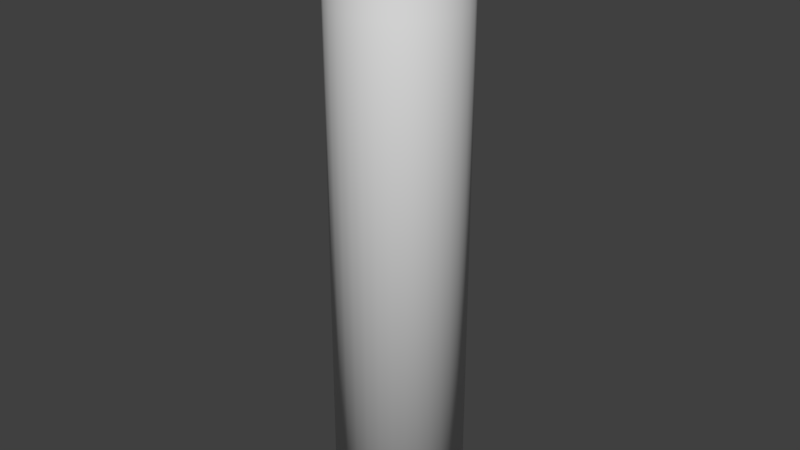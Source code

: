 # Source: JackBeNimble.blend  (saved by Blender 2.79.0; exported with 4.5.12 LTS)
import bpy
from mathutils import Matrix  # noqa: F401  (used for matrix-valued properties, if any)

bpy.ops.wm.read_factory_settings(use_empty=True)
scene = bpy.context.scene
scene.name = 'Scene'

# ---- collections
col_collection_1 = bpy.data.collections.new('Collection 1'); scene.collection.children.link(col_collection_1)

# ---- world
world_world = bpy.data.worlds.new('World'); scene.world = world_world
world_world.color = (0.05088, 0.05088, 0.05088)
world_world.use_sun_shadow = False
world_world.sun_shadow_jitter_overblur = 0.0
world_world.cycles.sampling_method = 'MANUAL'

# ---- meshes
me_cylinder = bpy.data.meshes.new('Cylinder')
me_cylinder.from_pydata([(2.07e-08, 0.6134, -0.9551), (-0.0009676, 0.597, 4.253), (0.1197, 0.6016, -0.9551), (0.1124, 0.5858, 4.253), (0.2347, 0.5667, -0.9551), (0.2213, 0.5365, 4.253), (0.3408, 0.51, -0.9551), (0.3218, 0.4828, 4.253), (0.4337, 0.4337, -0.9551), (0.4098, 0.4106, 4.253), (0.51, 0.3408, -0.9551), (0.482, 0.3226, 4.253), (0.5667, 0.2347, -0.9551), (0.5357, 0.2221, 4.253), (0.6016, 0.1197, -0.9551), (0.5688, 0.1132, 4.253), (0.6134, 1.694e-07, -0.9551), (0.5799, -0.0001736, 4.253), (0.6016, -0.1197, -0.9551), (0.5688, -0.1135, 4.253), (0.5667, -0.2347, -0.9551), (0.5357, -0.2225, 4.253), (0.51, -0.3408, -0.9551), (0.482, -0.3229, 4.253), (0.4337, -0.4337, -0.9551), (0.4098, -0.4109, 4.253), (0.3408, -0.51, -0.9551), (0.3218, -0.4832, 4.253), (0.2347, -0.5667, -0.9551), (0.2213, -0.5369, 4.253), (0.1197, -0.6016, -0.9551), (0.1124, -0.5699, 4.253), (-1.792e-07, -0.6134, -0.9551), (-0.0009678, -0.5811, 4.253), (-0.1197, -0.6016, -0.9551), (-0.1143, -0.5699, 4.253), (-0.2347, -0.5667, -0.9551), (-0.2233, -0.5369, 4.253), (-0.3408, -0.51, -0.9551), (-0.3237, -0.4832, 4.253), (-0.4337, -0.4337, -0.9551), (-0.4117, -0.4109, 4.253), (-0.51, -0.3408, -0.9551), (-0.484, -0.3229, 4.253), (-0.5667, -0.2347, -0.9551), (-0.5376, -0.2225, 4.253), (-0.5985, -0.1189, -0.9528), (-0.5707, -0.1135, 4.253), (-0.6134, 7.154e-07, -0.9551), (-0.5819, -0.000173, 4.253), (-0.6016, 0.1197, -0.9551), (-0.5707, 0.1132, 4.253), (-0.5667, 0.2347, -0.9551), (-0.5376, 0.2221, 4.253), (-0.51, 0.3408, -0.9551), (-0.484, 0.3226, 4.253), (-0.4337, 0.4337, -0.9551), (-0.4117, 0.4106, 4.253), (-0.3408, 0.51, -0.9551), (-0.3237, 0.4828, 4.253), (-0.2347, 0.5667, -0.9551), (-0.2233, 0.5365, 4.253), (-0.1197, 0.6016, -0.9551), (-0.1143, 0.5858, 4.253), (-0.5985, -0.1189, 4.269), (-0.5718, -0.1027, 4.253), (-0.07088, 0.05282, 4.409), (0.0647, -0.0177, 4.235), (-0.1356, -0.03553, 4.235), (-0.01326, 0.06091, 4.235), (-0.01326, -0.1517, 4.235), (-0.09094, 0.07296, 4.235), (0.0956, -0.08843, 4.235), (0.03353, 0.05365, 4.235), (-0.1354, -0.1391, 4.235), (0.04874, -0.02387, 4.736), (-0.08377, -0.03566, 4.736), (-0.002826, 0.02813, 4.736), (-0.002826, -0.1125, 4.736), (-0.05421, 0.03609, 4.736), (0.06918, -0.07065, 4.736), (0.02812, 0.02332, 4.736), (-0.08361, -0.1041, 4.736), (0.1818, -0.01392, 4.222), (-0.01441, 0.02992, 4.637), (-0.3224, -0.0646, 4.222), (-0.01036, 0.1818, 4.222), (-0.07717, -0.01964, 4.637), (-0.009961, -0.2667, 4.222), (2.07e-08, 0.6134, 3.886), (0.1197, 0.6016, 3.886), (0.2347, 0.5667, 3.886), (0.3408, 0.51, 3.886), (0.4337, 0.4337, 3.886), (0.51, 0.3408, 3.886), (0.5667, 0.2347, 3.886), (0.6016, 0.1197, 3.886), (0.6134, 1.694e-07, 3.886), (0.6016, -0.1197, 3.886), (0.5667, -0.2347, 3.886), (0.51, -0.3408, 3.886), (0.4337, -0.4337, 3.886), (0.3408, -0.51, 3.886), (0.2347, -0.5667, 3.886), (0.1197, -0.6016, 3.886), (-1.792e-07, -0.6134, 3.886), (-0.1197, -0.6016, 3.886), (-0.2347, -0.5667, 3.886), (-0.3408, -0.51, 3.886), (-0.4337, -0.4337, 3.886), (-0.51, -0.3408, 3.886), (-0.5667, -0.2347, 3.886), (-0.6134, 7.154e-07, 3.886), (-0.6016, 0.1197, 3.886), (-0.5667, 0.2347, 3.886), (-0.51, 0.3408, 3.886), (-0.4337, 0.4337, 3.886), (-0.3408, 0.51, 3.886), (-0.2347, 0.5667, 3.886), (-0.1197, 0.6016, 3.886), (2.07e-08, 0.6296, 4.163), (0.1197, 0.6178, 4.163), (0.2347, 0.5667, 4.163), (0.3408, 0.51, 4.163), (0.4337, 0.4337, 4.163), (0.51, 0.3408, 4.163), (0.5667, 0.2347, 4.163), (0.6016, 0.1197, 4.163), (0.6134, 1.694e-07, 4.163), (0.6016, -0.1197, 4.163), (0.5667, -0.2347, 4.163), (0.51, -0.3408, 4.163), (0.4337, -0.4337, 4.163), (0.3408, -0.51, 4.163), (0.2347, -0.5667, 4.163), (0.1197, -0.6016, 4.163), (-1.792e-07, -0.6134, 4.163), (-0.1197, -0.6016, 4.163), (-0.2347, -0.5667, 4.163), (-0.3408, -0.51, 4.163), (-0.4337, -0.4337, 4.163), (-0.51, -0.3408, 4.163), (-0.5667, -0.2347, 4.163), (-0.6134, 7.154e-07, 4.163), (-0.6016, 0.1197, 4.163), (-0.5667, 0.2347, 4.163), (-0.51, 0.3408, 4.163), (-0.4337, 0.4337, 4.163), (-0.3408, 0.51, 4.163), (-0.2347, 0.5829, 4.163), (-0.1197, 0.6178, 4.163), (0.1197, 0.6178, 4.078), (0.1197, 0.6178, 3.985), (0.2347, 0.5667, 4.078), (0.2347, 0.5667, 3.985), (0.3408, 0.51, 4.078), (0.3408, 0.51, 3.985), (0.4337, 0.4337, 4.078), (0.4337, 0.4337, 3.985), (0.51, 0.3408, 4.078), (0.51, 0.3408, 3.985), (0.5667, 0.2347, 4.078), (0.5667, 0.2347, 3.985), (0.6016, 0.1197, 4.078), (0.6016, 0.1197, 3.985), (0.6134, 1.694e-07, 4.078), (0.6134, 1.694e-07, 3.985), (0.6016, -0.1197, 4.078), (0.6016, -0.1197, 3.985), (0.5667, -0.2347, 4.078), (0.5667, -0.2347, 3.985), (0.51, -0.3408, 4.078), (0.51, -0.3408, 3.985), (0.4337, -0.4337, 4.078), (0.4337, -0.4337, 3.985), (0.3408, -0.51, 4.078), (0.3408, -0.51, 3.985), (0.2347, -0.5667, 4.078), (0.2347, -0.5667, 3.985), (0.1197, -0.6016, 4.078), (0.1197, -0.6016, 3.985), (-1.792e-07, -0.6134, 4.078), (-1.792e-07, -0.6134, 3.985), (-0.1197, -0.6016, 4.078), (-0.1197, -0.6016, 3.985), (-0.2347, -0.5667, 4.078), (-0.2347, -0.5667, 3.985), (-0.3408, -0.51, 4.078), (-0.3408, -0.51, 3.985), (-0.4337, -0.4337, 4.078), (-0.4337, -0.4337, 3.985), (-0.51, -0.3408, 4.078), (-0.51, -0.3408, 3.985), (-0.5667, -0.2347, 4.078), (-0.5667, -0.2347, 3.985), (-0.6134, 7.154e-07, 4.078), (-0.6134, 7.154e-07, 3.985), (-0.6016, 0.1197, 4.078), (-0.6016, 0.1197, 3.985), (-0.5667, 0.2347, 4.078), (-0.5667, 0.2347, 3.985), (-0.51, 0.3408, 4.078), (-0.51, 0.3408, 3.985), (-0.4337, 0.4337, 4.078), (-0.4337, 0.4337, 3.985), (-0.3408, 0.51, 4.078), (-0.3408, 0.51, 3.985), (-0.2347, 0.5829, 4.078), (-0.2347, 0.5829, 3.985), (-0.1197, 0.6178, 4.078), (-0.1197, 0.6178, 3.985), (2.07e-08, 0.6296, 3.985), (2.07e-08, 0.6296, 4.078)], [], [(120, 1, 3, 121), (121, 3, 5, 122), (122, 5, 7, 123), (123, 7, 9, 124), (124, 9, 11, 125), (125, 11, 13, 126), (126, 13, 15, 127), (127, 15, 17, 128), (128, 17, 19, 129), (129, 19, 21, 130), (130, 21, 23, 131), (131, 23, 25, 132), (132, 25, 27, 133), (133, 27, 29, 134), (134, 29, 31, 135), (135, 31, 33, 136), (136, 33, 35, 137), (137, 35, 37, 138), (138, 37, 39, 139), (139, 39, 41, 140), (140, 41, 43, 141), (141, 43, 45, 142), (44, 111, 194, 193, 142, 45, 47, 64, 46), (46, 64, 65, 49, 143, 195, 196, 112, 48), (143, 49, 51, 144), (144, 51, 53, 145), (145, 53, 55, 146), (146, 55, 57, 147), (147, 57, 59, 148), (148, 59, 61, 149), (3, 1, 86, 83, 17, 15, 13, 11, 9, 7, 5), (149, 61, 63, 150), (150, 63, 1, 120), (0, 2, 4, 6, 8, 10, 12, 14, 16, 18, 20, 22, 24, 26, 28, 30, 32, 34, 36, 38, 40, 42, 44, 46, 48, 50, 52, 54, 56, 58, 60, 62), (73, 67, 75, 81), (65, 64, 47), (17, 83, 88, 33, 31, 29, 27, 25, 23, 21, 19), (33, 88, 85, 65, 47, 45, 43, 41, 39, 37, 35), (87, 84, 79), (68, 71, 69, 86, 85), (66, 87, 79), (87, 76, 79), (72, 70, 78, 80), (69, 71, 66, 84, 77), (70, 74, 82, 78), (69, 73, 81, 77), (67, 72, 80, 75), (71, 68, 76, 87, 66), (74, 68, 76, 82), (85, 86, 1, 63, 61, 59, 57, 55, 53, 51, 49, 65), (88, 83, 67, 72, 70), (83, 86, 69, 73, 67), (85, 88, 70, 74, 68), (84, 66, 79), (77, 84, 79), (80, 78, 82, 76, 79, 77, 81, 75), (62, 119, 89, 0), (60, 118, 119, 62), (58, 117, 118, 60), (56, 116, 117, 58), (54, 115, 116, 56), (52, 114, 115, 54), (50, 113, 114, 52), (48, 112, 113, 50), (42, 110, 111, 44), (40, 109, 110, 42), (38, 108, 109, 40), (36, 107, 108, 38), (34, 106, 107, 36), (32, 105, 106, 34), (30, 104, 105, 32), (28, 103, 104, 30), (26, 102, 103, 28), (24, 101, 102, 26), (22, 100, 101, 24), (20, 99, 100, 22), (18, 98, 99, 20), (16, 97, 98, 18), (14, 96, 97, 16), (12, 95, 96, 14), (10, 94, 95, 12), (8, 93, 94, 10), (6, 92, 93, 8), (4, 91, 92, 6), (2, 90, 91, 4), (0, 89, 90, 2), (209, 150, 120, 212), (207, 149, 150, 209), (205, 148, 149, 207), (203, 147, 148, 205), (201, 146, 147, 203), (199, 145, 146, 201), (197, 144, 145, 199), (195, 143, 144, 197), (191, 141, 142, 193), (189, 140, 141, 191), (187, 139, 140, 189), (185, 138, 139, 187), (183, 137, 138, 185), (181, 136, 137, 183), (179, 135, 136, 181), (177, 134, 135, 179), (175, 133, 134, 177), (173, 132, 133, 175), (171, 131, 132, 173), (169, 130, 131, 171), (167, 129, 130, 169), (165, 128, 129, 167), (163, 127, 128, 165), (161, 126, 127, 163), (159, 125, 126, 161), (157, 124, 125, 159), (155, 123, 124, 157), (153, 122, 123, 155), (151, 121, 122, 153), (212, 120, 121, 151), (89, 211, 152, 90), (211, 212, 151, 152), (90, 152, 154, 91), (152, 151, 153, 154), (91, 154, 156, 92), (154, 153, 155, 156), (92, 156, 158, 93), (156, 155, 157, 158), (93, 158, 160, 94), (158, 157, 159, 160), (94, 160, 162, 95), (160, 159, 161, 162), (95, 162, 164, 96), (162, 161, 163, 164), (96, 164, 166, 97), (164, 163, 165, 166), (97, 166, 168, 98), (166, 165, 167, 168), (98, 168, 170, 99), (168, 167, 169, 170), (99, 170, 172, 100), (170, 169, 171, 172), (100, 172, 174, 101), (172, 171, 173, 174), (101, 174, 176, 102), (174, 173, 175, 176), (102, 176, 178, 103), (176, 175, 177, 178), (103, 178, 180, 104), (178, 177, 179, 180), (104, 180, 182, 105), (180, 179, 181, 182), (105, 182, 184, 106), (182, 181, 183, 184), (106, 184, 186, 107), (184, 183, 185, 186), (107, 186, 188, 108), (186, 185, 187, 188), (108, 188, 190, 109), (188, 187, 189, 190), (109, 190, 192, 110), (190, 189, 191, 192), (110, 192, 194, 111), (192, 191, 193, 194), (112, 196, 198, 113), (196, 195, 197, 198), (113, 198, 200, 114), (198, 197, 199, 200), (114, 200, 202, 115), (200, 199, 201, 202), (115, 202, 204, 116), (202, 201, 203, 204), (116, 204, 206, 117), (204, 203, 205, 206), (117, 206, 208, 118), (206, 205, 207, 208), (118, 208, 210, 119), (208, 207, 209, 210), (119, 210, 211, 89), (210, 209, 212, 211)])
me_cylinder.polygons.foreach_set('use_smooth', [True] * 176)
_uv = me_cylinder.uv_layers.new(name='UVMap')
_uv.uv.foreach_set('vector', [0.3584, 0.9026, 0.3515, 0.9198, 0.3334, 0.9118, 0.3377, 0.8966, 0.3377, 0.8966, 0.3334, 0.9118, 0.3145, 0.9076, 0.3179, 0.8927, 0.3179, 0.8927, 0.3145, 0.9076, 0.2984, 0.9035, 0.2998, 0.8899, 0.2998, 0.8899, 0.2984, 0.9035, 0.2828, 0.9025, 0.2823, 0.8891, 0.2823, 0.8891, 0.2828, 0.9025, 0.2667, 0.9047, 0.2648, 0.8903, 0.2648, 0.8903, 0.2667, 0.9047, 0.2496, 0.9073, 0.2466, 0.8928, 0.2466, 0.8928, 0.2496, 0.9073, 0.2322, 0.912, 0.2278, 0.8968, 0.2278, 0.8968, 0.2322, 0.912, 0.2142, 0.9197, 0.2073, 0.9029, 0.5279, 0.9005, 0.5219, 0.9178, 0.5031, 0.9107, 0.5073, 0.8953, 0.5073, 0.8953, 0.5031, 0.9107, 0.4856, 0.9064, 0.4883, 0.8917, 0.4883, 0.8917, 0.4856, 0.9064, 0.4684, 0.9043, 0.4699, 0.8897, 0.4699, 0.8897, 0.4684, 0.9043, 0.4512, 0.903, 0.4518, 0.8888, 0.4518, 0.8888, 0.4512, 0.903, 0.4349, 0.9026, 0.4341, 0.8891, 0.4341, 0.8891, 0.4349, 0.9026, 0.4191, 0.9054, 0.4164, 0.8915, 0.4164, 0.8915, 0.4191, 0.9054, 0.4029, 0.9115, 0.3978, 0.8962, 0.3978, 0.8962, 0.4029, 0.9115, 0.3845, 0.92, 0.3771, 0.9029, 0.6942, 0.8666, 0.6919, 0.8843, 0.6718, 0.8812, 0.6733, 0.8651, 0.6733, 0.8651, 0.6718, 0.8812, 0.6531, 0.8803, 0.6535, 0.8646, 0.6535, 0.8646, 0.6531, 0.8803, 0.6345, 0.88, 0.6341, 0.8648, 0.6341, 0.8648, 0.6345, 0.88, 0.6165, 0.8816, 0.6148, 0.8664, 0.6148, 0.8664, 0.6165, 0.8816, 0.5982, 0.8851, 0.595, 0.8694, 0.595, 0.8694, 0.5982, 0.8851, 0.578, 0.8921, 0.5737, 0.8742, 0.5725, 0.0002394, 0.5676, 0.8223, 0.5692, 0.8408, 0.5711, 0.8581, 0.5737, 0.8742, 0.578, 0.8921, 0.5479, 0.9095, 0.5359, 0.907, 0.5522, 0.0006406, 0.1973, 0.003217, 0.1973, 0.9028, 0.1817, 0.8949, 0.1606, 0.891, 0.1624, 0.8753, 0.1635, 0.8616, 0.1643, 0.8466, 0.165, 0.8301, 0.1766, 0.002507, 0.1624, 0.8753, 0.1606, 0.891, 0.1432, 0.8873, 0.1439, 0.8734, 0.1439, 0.8734, 0.1432, 0.8873, 0.1264, 0.8872, 0.1261, 0.873, 0.1261, 0.873, 0.1264, 0.8872, 0.1097, 0.8876, 0.1083, 0.8737, 0.1083, 0.8737, 0.1097, 0.8876, 0.09296, 0.8899, 0.09032, 0.8758, 0.09032, 0.8758, 0.09296, 0.8899, 0.07534, 0.8943, 0.07181, 0.8791, 0.07181, 0.8791, 0.07534, 0.8943, 0.05742, 0.8989, 0.05143, 0.8831, 0.3334, 0.9118, 0.3515, 0.9198, 0.3055, 0.9792, 0.2548, 0.9774, 0.2142, 0.9197, 0.2322, 0.912, 0.2496, 0.9073, 0.2667, 0.9047, 0.2828, 0.9025, 0.2984, 0.9035, 0.3145, 0.9076, 0.05143, 0.8831, 0.05742, 0.8989, 0.03803, 0.9044, 0.03186, 0.8887, 0.03186, 0.8887, 0.03803, 0.9044, 0.01883, 0.9142, 0.01051, 0.8961, 0.9074, 0.1169, 0.9033, 0.1374, 0.8953, 0.1567, 0.8837, 0.1741, 0.8689, 0.1889, 0.8515, 0.2005, 0.8322, 0.2085, 0.8117, 0.2126, 0.7908, 0.2126, 0.7702, 0.2085, 0.7509, 0.2005, 0.7335, 0.1889, 0.7187, 0.1741, 0.7071, 0.1567, 0.6991, 0.1374, 0.695, 0.1169, 0.695, 0.09594, 0.6991, 0.07542, 0.7071, 0.0561, 0.7187, 0.0387, 0.7335, 0.02391, 0.7509, 0.01229, 0.7702, 0.00428, 0.7908, 0.0007671, 0.8117, 0.0002005, 0.8322, 0.004285, 0.8515, 0.01229, 0.8689, 0.02391, 0.8837, 0.0387, 0.8953, 0.0561, 0.9033, 0.07542, 0.9074, 0.09594, 0.8076, 0.2143, 0.8211, 0.2157, 0.812, 0.3028, 0.8031, 0.3019, 0.5449, 0.9122, 0.5359, 0.907, 0.5479, 0.9095, 0.5219, 0.9178, 0.4784, 0.9739, 0.4194, 0.9679, 0.3845, 0.92, 0.4029, 0.9115, 0.4191, 0.9054, 0.4349, 0.9026, 0.4512, 0.903, 0.4684, 0.9043, 0.4856, 0.9064, 0.5031, 0.9107, 0.6919, 0.8843, 0.6699, 0.9393, 0.5955, 0.9491, 0.5449, 0.9122, 0.5479, 0.9095, 0.578, 0.8921, 0.5982, 0.8851, 0.6165, 0.8816, 0.6345, 0.88, 0.6531, 0.8803, 0.6718, 0.8812, 0.695, 0.3265, 0.7074, 0.3328, 0.695, 0.3466, 0.1278, 0.9739, 0.1113, 0.9915, 0.09724, 0.9836, 0.07627, 0.9699, 0.1544, 0.9453, 0.7877, 0.2439, 0.7775, 0.2845, 0.7885, 0.3007, 0.7775, 0.2845, 0.7751, 0.3018, 0.7886, 0.3013, 0.7075, 0.2284, 0.7283, 0.2218, 0.7496, 0.3065, 0.7358, 0.3108, 0.7993, 0.2139, 0.7862, 0.213, 0.7877, 0.2439, 0.7961, 0.2843, 0.7976, 0.3016, 0.7283, 0.2218, 0.749, 0.2164, 0.7633, 0.3029, 0.7496, 0.3065, 0.7993, 0.2139, 0.8076, 0.2143, 0.8031, 0.3019, 0.7976, 0.3016, 0.695, 0.2334, 0.7075, 0.2284, 0.7358, 0.3108, 0.7276, 0.3142, 0.7862, 0.213, 0.7669, 0.2147, 0.7751, 0.3018, 0.7775, 0.2845, 0.7877, 0.2439, 0.749, 0.2164, 0.7669, 0.2147, 0.7751, 0.3018, 0.7633, 0.3029, 0.1544, 0.9453, 0.07627, 0.9699, 0.01883, 0.9142, 0.03803, 0.9044, 0.05742, 0.8989, 0.07534, 0.8943, 0.09296, 0.8899, 0.1097, 0.8876, 0.1264, 0.8872, 0.1432, 0.8873, 0.1606, 0.891, 0.1817, 0.8949, 0.4194, 0.9679, 0.4784, 0.9739, 0.4629, 0.9896, 0.4521, 0.9991, 0.4347, 0.9832, 0.2548, 0.9774, 0.3055, 0.9792, 0.2893, 0.9949, 0.2821, 0.9998, 0.2689, 0.994, 0.5955, 0.9491, 0.6699, 0.9393, 0.6594, 0.9601, 0.6454, 0.9805, 0.627, 0.9706, 0.7961, 0.2843, 0.7877, 0.2439, 0.7885, 0.3007, 0.7976, 0.3016, 0.7961, 0.2843, 0.7885, 0.3013, 0.8119, 0.3175, 0.8001, 0.3261, 0.7859, 0.3261, 0.7847, 0.3142, 0.7885, 0.3012, 0.7976, 0.3016, 0.8031, 0.3019, 0.8075, 0.3097, 0.03109, 0.0004624, 0.02261, 0.8385, 0.0002005, 0.8407, 0.01034, 0.0002005, 0.05181, 0.0007303, 0.04425, 0.836, 0.02261, 0.8385, 0.03109, 0.0004624, 0.07264, 0.001006, 0.06516, 0.8336, 0.04425, 0.836, 0.05181, 0.0007303, 0.09345, 0.001289, 0.08556, 0.8316, 0.06516, 0.8336, 0.07264, 0.001006, 0.1142, 0.001581, 0.1056, 0.8304, 0.08556, 0.8316, 0.09345, 0.001289, 0.135, 0.00188, 0.1254, 0.8298, 0.1056, 0.8304, 0.1142, 0.001581, 0.1558, 0.002189, 0.1452, 0.8297, 0.1254, 0.8298, 0.135, 0.00188, 0.1766, 0.002507, 0.165, 0.8301, 0.1452, 0.8297, 0.1558, 0.002189, 0.5928, 0.0002242, 0.5895, 0.8208, 0.5676, 0.8223, 0.5725, 0.0002394, 0.6131, 0.0002136, 0.611, 0.8194, 0.5895, 0.8208, 0.5928, 0.0002242, 0.6334, 0.0002067, 0.6321, 0.8186, 0.611, 0.8194, 0.6131, 0.0002136, 0.6537, 0.0002025, 0.6529, 0.8181, 0.6321, 0.8186, 0.6334, 0.0002067, 0.674, 0.0002005, 0.6737, 0.818, 0.6529, 0.8181, 0.6537, 0.0002025, 0.6943, 0.0002005, 0.6943, 0.8179, 0.6737, 0.818, 0.674, 0.0002005, 0.3879, 0.000211, 0.3896, 0.848, 0.3676, 0.85, 0.3668, 0.0002221, 0.409, 0.0002046, 0.4109, 0.8462, 0.3896, 0.848, 0.3879, 0.000211, 0.4301, 0.0002013, 0.4317, 0.8451, 0.4109, 0.8462, 0.409, 0.0002046, 0.4512, 0.0002005, 0.4521, 0.8448, 0.4317, 0.8451, 0.4301, 0.0002013, 0.4723, 0.0002019, 0.4724, 0.8452, 0.4521, 0.8448, 0.4512, 0.0002005, 0.4933, 0.0002051, 0.493, 0.8463, 0.4724, 0.8452, 0.4723, 0.0002019, 0.5144, 0.0002098, 0.5138, 0.8479, 0.493, 0.8463, 0.4933, 0.0002051, 0.5355, 0.0002171, 0.5352, 0.8495, 0.5138, 0.8479, 0.5144, 0.0002098, 0.2188, 0.0002105, 0.2202, 0.8489, 0.1983, 0.8508, 0.1977, 0.0002198, 0.2399, 0.0002047, 0.2414, 0.8472, 0.2202, 0.8489, 0.2188, 0.0002105, 0.261, 0.0002016, 0.262, 0.846, 0.2414, 0.8472, 0.2399, 0.0002047, 0.2821, 0.0002005, 0.2824, 0.8457, 0.262, 0.846, 0.261, 0.0002016, 0.3032, 0.0002015, 0.3027, 0.8461, 0.2824, 0.8457, 0.2821, 0.0002005, 0.3243, 0.0002042, 0.3232, 0.8473, 0.3027, 0.8461, 0.3032, 0.0002015, 0.3453, 0.000208, 0.3443, 0.849, 0.3232, 0.8473, 0.3243, 0.0002042, 0.3664, 0.0002153, 0.3661, 0.8506, 0.3443, 0.849, 0.3453, 0.000208, 0.02788, 0.8738, 0.03186, 0.8887, 0.01051, 0.8961, 0.00545, 0.8794, 0.04844, 0.8692, 0.05143, 0.8831, 0.03186, 0.8887, 0.02788, 0.8738, 0.06946, 0.8655, 0.07181, 0.8791, 0.05143, 0.8831, 0.04844, 0.8692, 0.08864, 0.8627, 0.09032, 0.8758, 0.07181, 0.8791, 0.06946, 0.8655, 0.1074, 0.8609, 0.1083, 0.8737, 0.09032, 0.8758, 0.08864, 0.8627, 0.1259, 0.8602, 0.1261, 0.873, 0.1083, 0.8737, 0.1074, 0.8609, 0.1446, 0.8604, 0.1439, 0.8734, 0.1261, 0.873, 0.1259, 0.8602, 0.1635, 0.8616, 0.1624, 0.8753, 0.1439, 0.8734, 0.1446, 0.8604, 0.5928, 0.8548, 0.595, 0.8694, 0.5737, 0.8742, 0.5711, 0.8581, 0.6134, 0.8524, 0.6148, 0.8664, 0.595, 0.8694, 0.5928, 0.8548, 0.6334, 0.851, 0.6341, 0.8648, 0.6148, 0.8664, 0.6134, 0.8524, 0.6535, 0.8506, 0.6535, 0.8646, 0.6341, 0.8648, 0.6334, 0.851, 0.6737, 0.8508, 0.6733, 0.8651, 0.6535, 0.8646, 0.6535, 0.8506, 0.6946, 0.8513, 0.6942, 0.8666, 0.6733, 0.8651, 0.6737, 0.8508, 0.3944, 0.8819, 0.3978, 0.8962, 0.3771, 0.9029, 0.3727, 0.8868, 0.4143, 0.8783, 0.4164, 0.8915, 0.3978, 0.8962, 0.3944, 0.8819, 0.4333, 0.8763, 0.4341, 0.8891, 0.4164, 0.8915, 0.4143, 0.8783, 0.452, 0.8758, 0.4518, 0.8888, 0.4341, 0.8891, 0.4333, 0.8763, 0.4709, 0.8765, 0.4699, 0.8897, 0.4518, 0.8888, 0.452, 0.8758, 0.4901, 0.8783, 0.4883, 0.8917, 0.4699, 0.8897, 0.4709, 0.8765, 0.51, 0.8811, 0.5073, 0.8953, 0.4883, 0.8917, 0.4901, 0.8783, 0.5311, 0.8849, 0.5279, 0.9005, 0.5073, 0.8953, 0.51, 0.8811, 0.2247, 0.8826, 0.2278, 0.8968, 0.2073, 0.9029, 0.2032, 0.8871, 0.2446, 0.8793, 0.2466, 0.8928, 0.2278, 0.8968, 0.2247, 0.8826, 0.2637, 0.8773, 0.2648, 0.8903, 0.2466, 0.8928, 0.2446, 0.8793, 0.2823, 0.8765, 0.2823, 0.8891, 0.2648, 0.8903, 0.2637, 0.8773, 0.3009, 0.8772, 0.2998, 0.8899, 0.2823, 0.8891, 0.2823, 0.8765, 0.32, 0.8793, 0.3179, 0.8927, 0.2998, 0.8899, 0.3009, 0.8772, 0.3408, 0.8826, 0.3377, 0.8966, 0.3179, 0.8927, 0.32, 0.8793, 0.3619, 0.8868, 0.3584, 0.9026, 0.3377, 0.8966, 0.3408, 0.8826, 0.3661, 0.8506, 0.3647, 0.8696, 0.3431, 0.8668, 0.3443, 0.849, 0.3647, 0.8696, 0.3619, 0.8868, 0.3408, 0.8826, 0.3431, 0.8668, 0.3443, 0.849, 0.3431, 0.8668, 0.3218, 0.8641, 0.3232, 0.8473, 0.3431, 0.8668, 0.3408, 0.8826, 0.32, 0.8793, 0.3218, 0.8641, 0.3232, 0.8473, 0.3218, 0.8641, 0.3019, 0.8625, 0.3027, 0.8461, 0.3218, 0.8641, 0.32, 0.8793, 0.3009, 0.8772, 0.3019, 0.8625, 0.3027, 0.8461, 0.3019, 0.8625, 0.2824, 0.862, 0.2824, 0.8457, 0.3019, 0.8625, 0.3009, 0.8772, 0.2823, 0.8765, 0.2824, 0.862, 0.2824, 0.8457, 0.2824, 0.862, 0.2628, 0.8626, 0.262, 0.846, 0.2824, 0.862, 0.2823, 0.8765, 0.2637, 0.8773, 0.2628, 0.8626, 0.262, 0.846, 0.2628, 0.8626, 0.2428, 0.8641, 0.2414, 0.8472, 0.2628, 0.8626, 0.2637, 0.8773, 0.2446, 0.8793, 0.2428, 0.8641, 0.2414, 0.8472, 0.2428, 0.8641, 0.2222, 0.8666, 0.2202, 0.8489, 0.2428, 0.8641, 0.2446, 0.8793, 0.2247, 0.8826, 0.2222, 0.8666, 0.2202, 0.8489, 0.2222, 0.8666, 0.2003, 0.8696, 0.1983, 0.8508, 0.2222, 0.8666, 0.2247, 0.8826, 0.2032, 0.8871, 0.2003, 0.8696, 0.5352, 0.8495, 0.5336, 0.8679, 0.5122, 0.8653, 0.5138, 0.8479, 0.5336, 0.8679, 0.5311, 0.8849, 0.51, 0.8811, 0.5122, 0.8653, 0.5138, 0.8479, 0.5122, 0.8653, 0.4917, 0.8631, 0.493, 0.8463, 0.5122, 0.8653, 0.51, 0.8811, 0.4901, 0.8783, 0.4917, 0.8631, 0.493, 0.8463, 0.4917, 0.8631, 0.4717, 0.8617, 0.4724, 0.8452, 0.4917, 0.8631, 0.4901, 0.8783, 0.4709, 0.8765, 0.4717, 0.8617, 0.4724, 0.8452, 0.4717, 0.8617, 0.452, 0.8612, 0.4521, 0.8448, 0.4717, 0.8617, 0.4709, 0.8765, 0.452, 0.8758, 0.452, 0.8612, 0.4521, 0.8448, 0.452, 0.8612, 0.4324, 0.8616, 0.4317, 0.8451, 0.452, 0.8612, 0.452, 0.8758, 0.4333, 0.8763, 0.4324, 0.8616, 0.4317, 0.8451, 0.4324, 0.8616, 0.4124, 0.8632, 0.4109, 0.8462, 0.4324, 0.8616, 0.4333, 0.8763, 0.4143, 0.8783, 0.4124, 0.8632, 0.4109, 0.8462, 0.4124, 0.8632, 0.3917, 0.8658, 0.3896, 0.848, 0.4124, 0.8632, 0.4143, 0.8783, 0.3944, 0.8819, 0.3917, 0.8658, 0.3896, 0.848, 0.3917, 0.8658, 0.3696, 0.8691, 0.3676, 0.85, 0.3917, 0.8658, 0.3944, 0.8819, 0.3727, 0.8868, 0.3696, 0.8691, 0.6943, 0.8179, 0.6946, 0.835, 0.6738, 0.835, 0.6737, 0.818, 0.6946, 0.835, 0.6946, 0.8513, 0.6737, 0.8508, 0.6738, 0.835, 0.6737, 0.818, 0.6738, 0.835, 0.6532, 0.8351, 0.6529, 0.8181, 0.6738, 0.835, 0.6737, 0.8508, 0.6535, 0.8506, 0.6532, 0.8351, 0.6529, 0.8181, 0.6532, 0.8351, 0.6327, 0.8356, 0.6321, 0.8186, 0.6532, 0.8351, 0.6535, 0.8506, 0.6334, 0.851, 0.6327, 0.8356, 0.6321, 0.8186, 0.6327, 0.8356, 0.6121, 0.8367, 0.611, 0.8194, 0.6327, 0.8356, 0.6334, 0.851, 0.6134, 0.8524, 0.6121, 0.8367, 0.611, 0.8194, 0.6121, 0.8367, 0.591, 0.8386, 0.5895, 0.8208, 0.6121, 0.8367, 0.6134, 0.8524, 0.5928, 0.8548, 0.591, 0.8386, 0.5895, 0.8208, 0.591, 0.8386, 0.5692, 0.8408, 0.5676, 0.8223, 0.591, 0.8386, 0.5928, 0.8548, 0.5711, 0.8581, 0.5692, 0.8408, 0.165, 0.8301, 0.1643, 0.8466, 0.1449, 0.8458, 0.1452, 0.8297, 0.1643, 0.8466, 0.1635, 0.8616, 0.1446, 0.8604, 0.1449, 0.8458, 0.1452, 0.8297, 0.1449, 0.8458, 0.1257, 0.8458, 0.1254, 0.8298, 0.1449, 0.8458, 0.1446, 0.8604, 0.1259, 0.8602, 0.1257, 0.8458, 0.1254, 0.8298, 0.1257, 0.8458, 0.1065, 0.8464, 0.1056, 0.8304, 0.1257, 0.8458, 0.1259, 0.8602, 0.1074, 0.8609, 0.1065, 0.8464, 0.1056, 0.8304, 0.1065, 0.8464, 0.08703, 0.848, 0.08556, 0.8316, 0.1065, 0.8464, 0.1074, 0.8609, 0.08864, 0.8627, 0.08703, 0.848, 0.08556, 0.8316, 0.08703, 0.848, 0.06721, 0.8503, 0.06516, 0.8336, 0.08703, 0.848, 0.08864, 0.8627, 0.06946, 0.8655, 0.06721, 0.8503, 0.06516, 0.8336, 0.06721, 0.8503, 0.04562, 0.8536, 0.04425, 0.836, 0.06721, 0.8503, 0.06946, 0.8655, 0.04844, 0.8692, 0.04562, 0.8536, 0.04425, 0.836, 0.04562, 0.8536, 0.0246, 0.8572, 0.02261, 0.8385, 0.04562, 0.8536, 0.04844, 0.8692, 0.02788, 0.8738, 0.0246, 0.8572, 0.02261, 0.8385, 0.0246, 0.8572, 0.001856, 0.8608, 0.0002005, 0.8407, 0.0246, 0.8572, 0.02788, 0.8738, 0.00545, 0.8794, 0.001856, 0.8608])
me_cylinder.use_remesh_preserve_volume = False
me_cylinder.use_remesh_preserve_attributes = False
me_cylinder.use_mirror_vertex_groups = False
me_cylinder.update()

# ---- objects
ob_cylinder = bpy.data.objects.new('Cylinder', me_cylinder)

# ---- transforms, parenting, visibility, modifiers, constraints
ob_cylinder.location = (0.0, 0.0, 0.4273)
ob_cylinder.scale = (0.489, 0.489, 0.489)
ob_cylinder.lineart.crease_threshold = 0.0

# ---- collection membership
col_collection_1.objects.link(ob_cylinder)

# ---- scene / render settings (as saved in the file)
scene.frame_start = 1; scene.frame_end = 250; scene.frame_set(1)
scene.render.engine = 'BLENDER_EEVEE_NEXT'
scene.render.resolution_percentage = 50
scene.render.dither_intensity = 0.0
scene.cycles.use_denoising = False
scene.cycles.samples = 128
scene.cycles.sampling_pattern = 'TABULATED_SOBOL'
scene.cycles.use_adaptive_sampling = False
scene.cycles.use_light_tree = False
scene.cycles.blur_glossy = 0.0
scene.cycles.sample_clamp_indirect = 0.0
scene.view_settings.view_transform = 'Standard'
bpy.context.view_layer.update()

# ---- added for rendering (the .blend has no active camera and no usable light): camera, sun
cam_auto = bpy.data.cameras.new('AutoCamera')
cam_auto.lens = 50.0
cam_auto.sensor_width = 36.0
cam_auto.clip_end = 1000.0
ob_auto_camera = bpy.data.objects.new('AutoCamera', cam_auto)
scene.collection.objects.link(ob_auto_camera)
ob_auto_camera.location = (2.6933, -3.22799, 3.50635)
ob_auto_camera.rotation_euler = (1.09748, -7.21219e-08, 0.694738)
scene.camera = ob_auto_camera
light_auto_sun = bpy.data.lights.new('AutoSun', 'SUN')
light_auto_sun.energy = 3.0
light_auto_sun.angle = 0.0523599
ob_auto_sun = bpy.data.objects.new('AutoSun', light_auto_sun)
scene.collection.objects.link(ob_auto_sun)
ob_auto_sun.rotation_euler = (0.872665, 0.174533, 0.523599)
bpy.context.view_layer.update()
